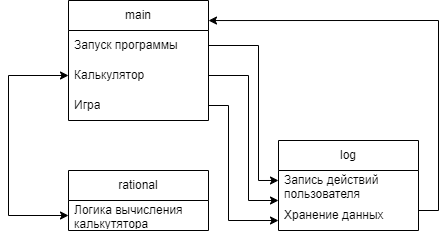

The diagram above was exported from draw.io. Its source (the exported page's mxGraphModel, read from the mxfile embedded in the PNG):
<mxGraphModel dx="982" dy="546" grid="1" gridSize="10" guides="1" tooltips="1" connect="1" arrows="1" fold="1" page="1" pageScale="1" pageWidth="827" pageHeight="1169" math="0" shadow="0">
  <root>
    <mxCell id="0" />
    <mxCell id="1" parent="0" />
    <mxCell id="uOx7DoZeqHkJ_bXAt7ew-2" value="main" style="swimlane;fontStyle=0;childLayout=stackLayout;horizontal=1;startSize=30;horizontalStack=0;resizeParent=1;resizeParentMax=0;resizeLast=0;collapsible=1;marginBottom=0;whiteSpace=wrap;html=1;" parent="1" vertex="1">
      <mxGeometry x="320" y="230" width="140" height="120" as="geometry" />
    </mxCell>
    <mxCell id="uOx7DoZeqHkJ_bXAt7ew-5" value="Запуск программы" style="text;strokeColor=none;fillColor=none;align=left;verticalAlign=middle;spacingLeft=4;spacingRight=4;overflow=hidden;points=[[0,0.5],[1,0.5]];portConstraint=eastwest;rotatable=0;whiteSpace=wrap;html=1;" parent="uOx7DoZeqHkJ_bXAt7ew-2" vertex="1">
      <mxGeometry y="30" width="140" height="30" as="geometry" />
    </mxCell>
    <mxCell id="uOx7DoZeqHkJ_bXAt7ew-6" value="Калькулятор" style="text;strokeColor=none;fillColor=none;align=left;verticalAlign=middle;spacingLeft=4;spacingRight=4;overflow=hidden;points=[[0,0.5],[1,0.5]];portConstraint=eastwest;rotatable=0;whiteSpace=wrap;html=1;" parent="uOx7DoZeqHkJ_bXAt7ew-2" vertex="1">
      <mxGeometry y="60" width="140" height="30" as="geometry" />
    </mxCell>
    <mxCell id="uOx7DoZeqHkJ_bXAt7ew-7" value="Игра" style="text;strokeColor=none;fillColor=none;align=left;verticalAlign=middle;spacingLeft=4;spacingRight=4;overflow=hidden;points=[[0,0.5],[1,0.5]];portConstraint=eastwest;rotatable=0;whiteSpace=wrap;html=1;" parent="uOx7DoZeqHkJ_bXAt7ew-2" vertex="1">
      <mxGeometry y="90" width="140" height="30" as="geometry" />
    </mxCell>
    <mxCell id="uOx7DoZeqHkJ_bXAt7ew-8" value="log" style="swimlane;fontStyle=0;childLayout=stackLayout;horizontal=1;startSize=30;horizontalStack=0;resizeParent=1;resizeParentMax=0;resizeLast=0;collapsible=1;marginBottom=0;whiteSpace=wrap;html=1;" parent="1" vertex="1">
      <mxGeometry x="530" y="370" width="140" height="90" as="geometry" />
    </mxCell>
    <mxCell id="uOx7DoZeqHkJ_bXAt7ew-9" value="Запись действий пользователя" style="text;strokeColor=none;fillColor=none;align=left;verticalAlign=middle;spacingLeft=4;spacingRight=4;overflow=hidden;points=[[0,0.5],[1,0.5]];portConstraint=eastwest;rotatable=0;whiteSpace=wrap;html=1;" parent="uOx7DoZeqHkJ_bXAt7ew-8" vertex="1">
      <mxGeometry y="30" width="140" height="30" as="geometry" />
    </mxCell>
    <mxCell id="uOx7DoZeqHkJ_bXAt7ew-11" value="Хранение данных" style="text;strokeColor=none;fillColor=none;align=left;verticalAlign=middle;spacingLeft=4;spacingRight=4;overflow=hidden;points=[[0,0.5],[1,0.5]];portConstraint=eastwest;rotatable=0;whiteSpace=wrap;html=1;" parent="uOx7DoZeqHkJ_bXAt7ew-8" vertex="1">
      <mxGeometry y="60" width="140" height="30" as="geometry" />
    </mxCell>
    <mxCell id="uOx7DoZeqHkJ_bXAt7ew-12" value="rational" style="swimlane;fontStyle=0;childLayout=stackLayout;horizontal=1;startSize=30;horizontalStack=0;resizeParent=1;resizeParentMax=0;resizeLast=0;collapsible=1;marginBottom=0;whiteSpace=wrap;html=1;" parent="1" vertex="1">
      <mxGeometry x="320" y="400" width="140" height="60" as="geometry" />
    </mxCell>
    <mxCell id="uOx7DoZeqHkJ_bXAt7ew-13" value="Логика вычисления калькутятора" style="text;strokeColor=none;fillColor=none;align=left;verticalAlign=middle;spacingLeft=4;spacingRight=4;overflow=hidden;points=[[0,0.5],[1,0.5]];portConstraint=eastwest;rotatable=0;whiteSpace=wrap;html=1;" parent="uOx7DoZeqHkJ_bXAt7ew-12" vertex="1">
      <mxGeometry y="30" width="140" height="30" as="geometry" />
    </mxCell>
    <mxCell id="uOx7DoZeqHkJ_bXAt7ew-17" style="edgeStyle=orthogonalEdgeStyle;rounded=0;orthogonalLoop=1;jettySize=auto;html=1;entryX=0;entryY=0.333;entryDx=0;entryDy=0;entryPerimeter=0;" parent="1" source="uOx7DoZeqHkJ_bXAt7ew-5" target="uOx7DoZeqHkJ_bXAt7ew-9" edge="1">
      <mxGeometry relative="1" as="geometry">
        <Array as="points">
          <mxPoint x="510" y="275" />
          <mxPoint x="510" y="410" />
        </Array>
      </mxGeometry>
    </mxCell>
    <mxCell id="uOx7DoZeqHkJ_bXAt7ew-18" style="edgeStyle=orthogonalEdgeStyle;rounded=0;orthogonalLoop=1;jettySize=auto;html=1;" parent="1" source="uOx7DoZeqHkJ_bXAt7ew-6" edge="1">
      <mxGeometry relative="1" as="geometry">
        <mxPoint x="530" y="430" as="targetPoint" />
        <Array as="points">
          <mxPoint x="500" y="305" />
          <mxPoint x="500" y="430" />
          <mxPoint x="530" y="430" />
        </Array>
      </mxGeometry>
    </mxCell>
    <mxCell id="uOx7DoZeqHkJ_bXAt7ew-19" style="edgeStyle=orthogonalEdgeStyle;rounded=0;orthogonalLoop=1;jettySize=auto;html=1;entryX=0;entryY=0.667;entryDx=0;entryDy=0;entryPerimeter=0;" parent="1" source="uOx7DoZeqHkJ_bXAt7ew-7" target="uOx7DoZeqHkJ_bXAt7ew-11" edge="1">
      <mxGeometry relative="1" as="geometry">
        <mxPoint x="510" y="450" as="targetPoint" />
        <Array as="points">
          <mxPoint x="480" y="335" />
          <mxPoint x="480" y="450" />
        </Array>
      </mxGeometry>
    </mxCell>
    <mxCell id="uOx7DoZeqHkJ_bXAt7ew-22" style="edgeStyle=orthogonalEdgeStyle;rounded=0;orthogonalLoop=1;jettySize=auto;html=1;entryX=1;entryY=0.167;entryDx=0;entryDy=0;entryPerimeter=0;exitX=1;exitY=0.5;exitDx=0;exitDy=0;" parent="1" source="uOx7DoZeqHkJ_bXAt7ew-11" target="uOx7DoZeqHkJ_bXAt7ew-2" edge="1">
      <mxGeometry relative="1" as="geometry">
        <Array as="points">
          <mxPoint x="670" y="440" />
          <mxPoint x="690" y="440" />
          <mxPoint x="690" y="250" />
        </Array>
      </mxGeometry>
    </mxCell>
    <mxCell id="uOx7DoZeqHkJ_bXAt7ew-23" value="" style="endArrow=classic;startArrow=classic;html=1;rounded=0;exitX=0;exitY=0.5;exitDx=0;exitDy=0;entryX=0;entryY=0.5;entryDx=0;entryDy=0;" parent="1" source="uOx7DoZeqHkJ_bXAt7ew-13" target="uOx7DoZeqHkJ_bXAt7ew-6" edge="1">
      <mxGeometry width="50" height="50" relative="1" as="geometry">
        <mxPoint x="450" y="420" as="sourcePoint" />
        <mxPoint x="500" y="370" as="targetPoint" />
        <Array as="points">
          <mxPoint x="260" y="445" />
          <mxPoint x="260" y="305" />
        </Array>
      </mxGeometry>
    </mxCell>
  </root>
</mxGraphModel>